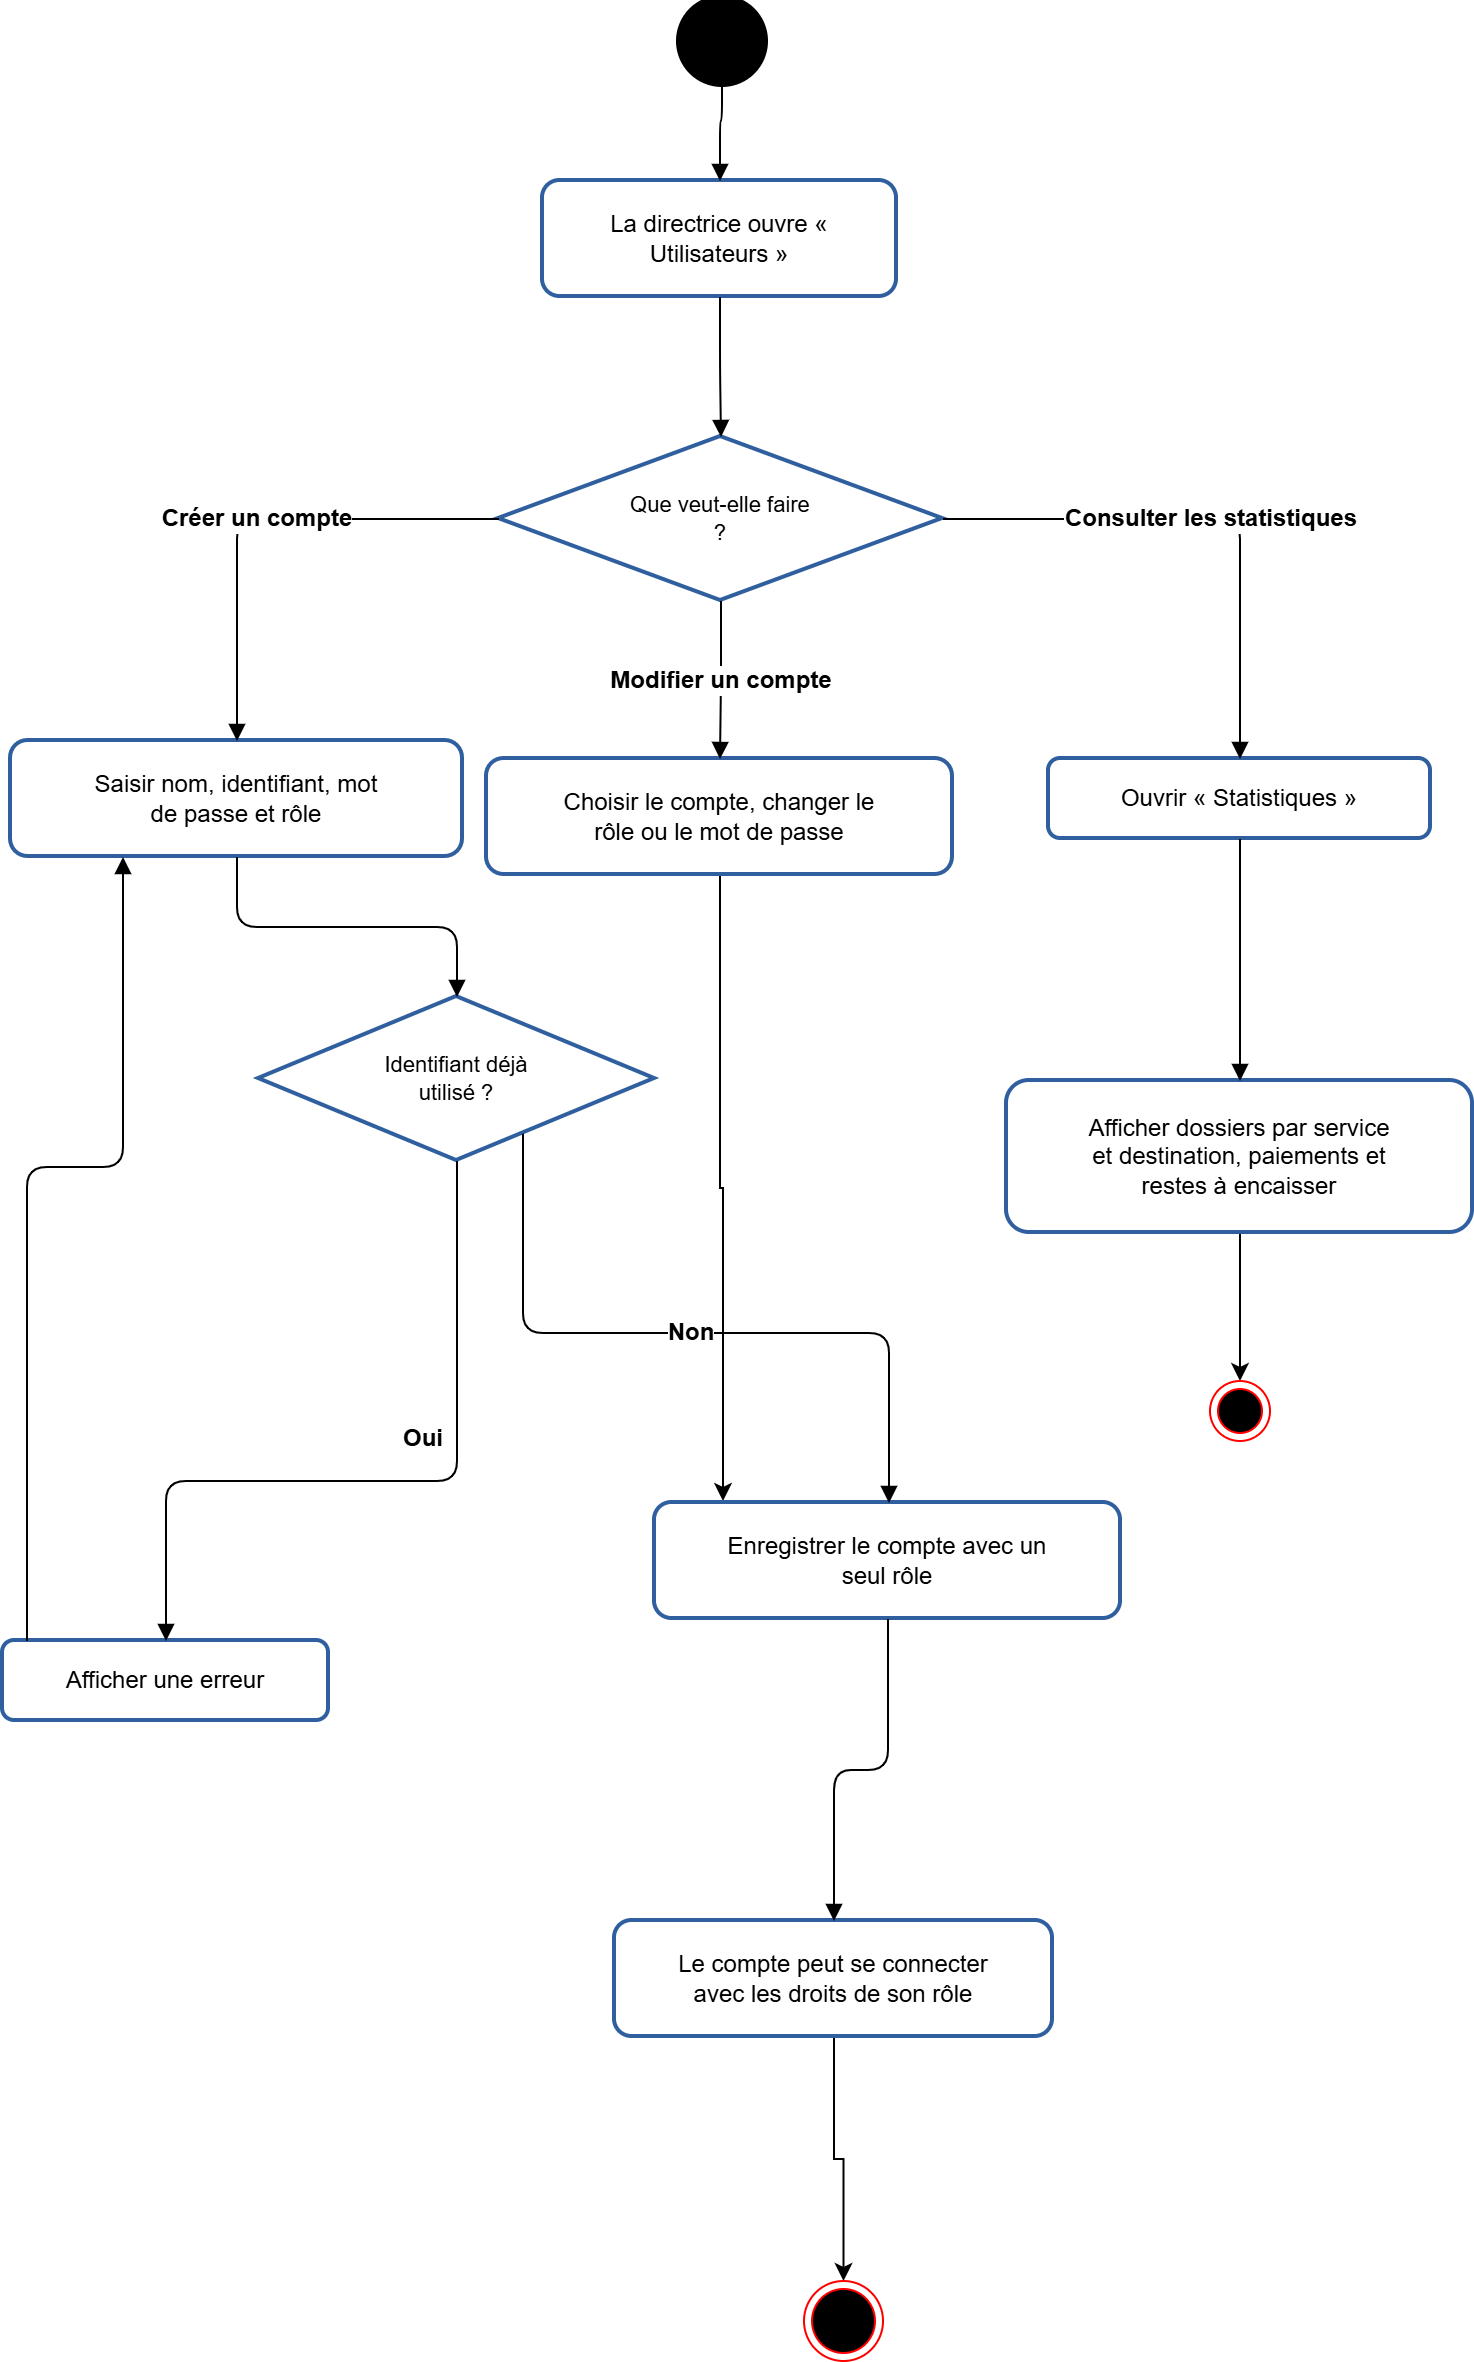

The diagram above was exported from draw.io. Its source (the exported page's mxGraphModel, read from the mxfile embedded in the PNG):
<mxGraphModel dx="772" dy="501" grid="1" gridSize="10" guides="1" tooltips="1" connect="1" arrows="1" fold="1" page="0" pageScale="1" pageWidth="827" pageHeight="1169" math="0" shadow="0">
  <root>
    <mxCell id="0" />
    <mxCell id="1" parent="0" />
    <mxCell id="n_A" parent="1" style="rounded=1;whiteSpace=wrap;html=1;fillColor=#FFFFFF;strokeColor=#2F5F9E;strokeWidth=2;fontSize=12;" value="La directrice ouvre «&lt;br&gt;Utilisateurs »" vertex="1">
      <mxGeometry height="58" width="177" x="300" y="180" as="geometry" />
    </mxCell>
    <mxCell id="n_B" parent="1" style="rhombus;whiteSpace=wrap;html=1;fillColor=#FFFFFF;strokeColor=#2F5F9E;strokeWidth=2;fontSize=11;" value="Que veut-elle faire&lt;br&gt;?" vertex="1">
      <mxGeometry height="82" width="222" x="278" y="308" as="geometry" />
    </mxCell>
    <mxCell id="n_C" parent="1" style="rounded=1;whiteSpace=wrap;html=1;fillColor=#FFFFFF;strokeColor=#2F5F9E;strokeWidth=2;fontSize=12;" value="Saisir nom, identifiant, mot&lt;br&gt;de passe et rôle" vertex="1">
      <mxGeometry height="58" width="226" x="34" y="460" as="geometry" />
    </mxCell>
    <mxCell id="qWQZd6ijb3bH4bk6NzM0-3" edge="1" parent="1" source="n_E" style="edgeStyle=orthogonalEdgeStyle;rounded=0;orthogonalLoop=1;jettySize=auto;html=1;">
      <mxGeometry relative="1" as="geometry">
        <mxPoint x="390" y="840" as="targetPoint" />
      </mxGeometry>
    </mxCell>
    <mxCell id="n_E" parent="1" style="rounded=1;whiteSpace=wrap;html=1;fillColor=#FFFFFF;strokeColor=#2F5F9E;strokeWidth=2;fontSize=12;" value="Choisir le compte, changer le&lt;br&gt;rôle ou le mot de passe" vertex="1">
      <mxGeometry height="58" width="233" x="272" y="469" as="geometry" />
    </mxCell>
    <mxCell id="n_S" parent="1" style="rounded=1;whiteSpace=wrap;html=1;fillColor=#FFFFFF;strokeColor=#2F5F9E;strokeWidth=2;fontSize=12;" value="Ouvrir « Statistiques »" vertex="1">
      <mxGeometry height="40" width="191" x="553" y="469" as="geometry" />
    </mxCell>
    <mxCell id="n_F" parent="1" style="rhombus;whiteSpace=wrap;html=1;fillColor=#FFFFFF;strokeColor=#2F5F9E;strokeWidth=2;fontSize=11;" value="Identifiant déjà&lt;br&gt;utilisé ?" vertex="1">
      <mxGeometry height="82" width="198" x="158" y="588" as="geometry" />
    </mxCell>
    <mxCell id="qWQZd6ijb3bH4bk6NzM0-5" edge="1" parent="1" source="n_T" style="edgeStyle=orthogonalEdgeStyle;rounded=0;orthogonalLoop=1;jettySize=auto;html=1;entryX=0.5;entryY=0;entryDx=0;entryDy=0;" target="qWQZd6ijb3bH4bk6NzM0-4">
      <mxGeometry relative="1" as="geometry" />
    </mxCell>
    <mxCell id="n_T" parent="1" style="rounded=1;whiteSpace=wrap;html=1;fillColor=#FFFFFF;strokeColor=#2F5F9E;strokeWidth=2;fontSize=12;" value="Afficher dossiers par service&lt;br&gt;et destination, paiements et&lt;br&gt;restes à encaisser" vertex="1">
      <mxGeometry height="76" width="233" x="532" y="630" as="geometry" />
    </mxCell>
    <mxCell id="n_G" parent="1" style="rounded=1;whiteSpace=wrap;html=1;fillColor=#FFFFFF;strokeColor=#2F5F9E;strokeWidth=2;fontSize=12;" value="Afficher une erreur" vertex="1">
      <mxGeometry height="40" width="163" x="30" y="910" as="geometry" />
    </mxCell>
    <mxCell id="n_H" parent="1" style="rounded=1;whiteSpace=wrap;html=1;fillColor=#FFFFFF;strokeColor=#2F5F9E;strokeWidth=2;fontSize=12;" value="Enregistrer le compte avec un&lt;br&gt;seul rôle" vertex="1">
      <mxGeometry height="58" width="233" x="356" y="841" as="geometry" />
    </mxCell>
    <mxCell id="qWQZd6ijb3bH4bk6NzM0-10" edge="1" parent="1" source="n_I" style="edgeStyle=orthogonalEdgeStyle;rounded=0;orthogonalLoop=1;jettySize=auto;html=1;entryX=0.5;entryY=0;entryDx=0;entryDy=0;" target="qWQZd6ijb3bH4bk6NzM0-6">
      <mxGeometry relative="1" as="geometry" />
    </mxCell>
    <mxCell id="n_I" parent="1" style="rounded=1;whiteSpace=wrap;html=1;fillColor=#FFFFFF;strokeColor=#2F5F9E;strokeWidth=2;fontSize=12;" value="Le compte peut se connecter&lt;br&gt;avec les droits de son rôle" vertex="1">
      <mxGeometry height="58" width="219" x="336" y="1050" as="geometry" />
    </mxCell>
    <mxCell id="e0" edge="1" parent="1" source="qWQZd6ijb3bH4bk6NzM0-1" style="edgeStyle=orthogonalEdgeStyle;rounded=1;html=1;endArrow=block;endFill=1;fontSize=12;fontStyle=1;labelBackgroundColor=#FFFFFF;" target="n_A" value="">
      <mxGeometry relative="1" as="geometry">
        <mxPoint x="389" y="110" as="sourcePoint" />
      </mxGeometry>
    </mxCell>
    <mxCell id="e1" edge="1" parent="1" source="n_A" style="edgeStyle=orthogonalEdgeStyle;rounded=1;html=1;endArrow=block;endFill=1;fontSize=12;fontStyle=1;labelBackgroundColor=#FFFFFF;" target="n_B" value="">
      <mxGeometry relative="1" as="geometry" />
    </mxCell>
    <mxCell id="e2" edge="1" parent="1" source="n_B" style="edgeStyle=orthogonalEdgeStyle;rounded=1;html=1;endArrow=block;endFill=1;fontSize=12;fontStyle=1;labelBackgroundColor=#FFFFFF;" target="n_C" value="Créer un compte">
      <mxGeometry relative="1" as="geometry" />
    </mxCell>
    <mxCell id="e3" edge="1" parent="1" source="n_B" style="edgeStyle=orthogonalEdgeStyle;rounded=1;html=1;endArrow=block;endFill=1;fontSize=12;fontStyle=1;labelBackgroundColor=#FFFFFF;" target="n_E" value="Modifier un compte">
      <mxGeometry relative="1" as="geometry" />
    </mxCell>
    <mxCell id="e4" edge="1" parent="1" source="n_B" style="edgeStyle=orthogonalEdgeStyle;rounded=1;html=1;endArrow=block;endFill=1;fontSize=12;fontStyle=1;labelBackgroundColor=#FFFFFF;" target="n_S" value="Consulter les statistiques">
      <mxGeometry relative="1" as="geometry" />
    </mxCell>
    <mxCell id="e5" edge="1" parent="1" source="n_C" style="edgeStyle=orthogonalEdgeStyle;rounded=1;html=1;endArrow=block;endFill=1;fontSize=12;fontStyle=1;labelBackgroundColor=#FFFFFF;" target="n_F" value="">
      <mxGeometry relative="1" as="geometry" />
    </mxCell>
    <mxCell id="e6" edge="1" parent="1" source="n_F" style="edgeStyle=orthogonalEdgeStyle;rounded=1;html=1;endArrow=block;endFill=1;fontSize=12;fontStyle=1;labelBackgroundColor=#FFFFFF;entryX=0.5;entryY=0;entryDx=0;entryDy=0;" target="n_G" value="Oui">
      <mxGeometry relative="1" x="-0.2788" y="-17" as="geometry">
        <mxPoint as="offset" />
        <Array as="points">
          <mxPoint x="257" y="830" />
          <mxPoint x="112" y="830" />
        </Array>
      </mxGeometry>
    </mxCell>
    <mxCell id="e7" edge="1" parent="1" source="n_G" style="edgeStyle=orthogonalEdgeStyle;rounded=1;html=1;endArrow=block;endFill=1;fontSize=12;fontStyle=1;labelBackgroundColor=#FFFFFF;" target="n_C" value="">
      <mxGeometry relative="1" as="geometry">
        <Array as="points">
          <mxPoint x="42" y="673" />
          <mxPoint x="90" y="673" />
        </Array>
      </mxGeometry>
    </mxCell>
    <mxCell id="e8" edge="1" parent="1" source="n_F" style="edgeStyle=orthogonalEdgeStyle;rounded=1;html=1;endArrow=block;endFill=1;fontSize=12;fontStyle=1;labelBackgroundColor=#FFFFFF;" target="n_H" value="Non">
      <mxGeometry relative="1" as="geometry">
        <Array as="points">
          <mxPoint x="290" y="756" />
          <mxPoint x="473" y="756" />
        </Array>
      </mxGeometry>
    </mxCell>
    <mxCell id="e10" edge="1" parent="1" source="n_H" style="edgeStyle=orthogonalEdgeStyle;rounded=1;html=1;endArrow=block;endFill=1;fontSize=12;fontStyle=1;labelBackgroundColor=#FFFFFF;" target="n_I" value="">
      <mxGeometry relative="1" as="geometry" />
    </mxCell>
    <mxCell id="e11" edge="1" parent="1" source="n_S" style="edgeStyle=orthogonalEdgeStyle;rounded=1;html=1;endArrow=block;endFill=1;fontSize=12;fontStyle=1;labelBackgroundColor=#FFFFFF;" target="n_T" value="">
      <mxGeometry relative="1" as="geometry" />
    </mxCell>
    <mxCell id="qWQZd6ijb3bH4bk6NzM0-2" edge="1" parent="1" style="edgeStyle=orthogonalEdgeStyle;rounded=1;html=1;endArrow=block;endFill=1;fontSize=12;fontStyle=1;labelBackgroundColor=#FFFFFF;" target="qWQZd6ijb3bH4bk6NzM0-1" value="">
      <mxGeometry relative="1" as="geometry">
        <mxPoint x="389" y="110" as="sourcePoint" />
        <mxPoint x="389" y="180" as="targetPoint" />
      </mxGeometry>
    </mxCell>
    <mxCell id="qWQZd6ijb3bH4bk6NzM0-1" parent="1" style="shape=waypoint;sketch=0;fillStyle=solid;size=6;pointerEvents=1;points=[];fillColor=none;resizable=0;rotatable=0;perimeter=centerPerimeter;snapToPoint=1;strokeWidth=21;" value="" vertex="1">
      <mxGeometry height="20" width="20" x="379.5" y="100" as="geometry" />
    </mxCell>
    <mxCell id="qWQZd6ijb3bH4bk6NzM0-4" parent="1" style="ellipse;html=1;shape=endState;fillColor=#000000;strokeColor=#ff0000;" value="" vertex="1">
      <mxGeometry height="30" width="30" x="633.5" y="780" as="geometry" />
    </mxCell>
    <mxCell id="qWQZd6ijb3bH4bk6NzM0-6" parent="1" style="ellipse;html=1;shape=endState;fillColor=#000000;strokeColor=#ff0000;" value="" vertex="1">
      <mxGeometry height="40" width="39.5" x="430.5" y="1230" as="geometry" />
    </mxCell>
  </root>
</mxGraphModel>